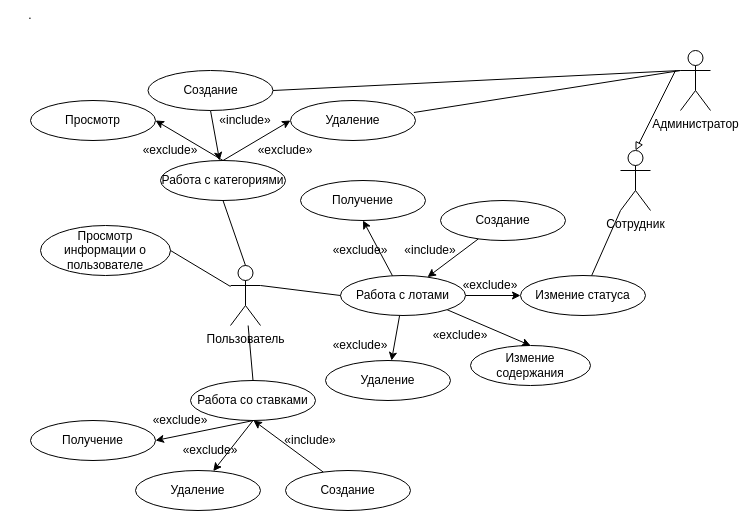

The diagram above was exported from draw.io. Its source (the exported page's mxGraphModel, read from the mxfile embedded in the PNG):
<mxGraphModel dx="1674" dy="838" grid="1" gridSize="10" guides="1" tooltips="1" connect="1" arrows="1" fold="1" page="1" pageScale="1" pageWidth="850" pageHeight="1100" math="0" shadow="0">
  <root>
    <mxCell id="0" />
    <mxCell id="1" parent="0" />
    <mxCell id="3waclf85Rtu60TbqmBuc-1" value="Пользователь" style="shape=umlActor;verticalLabelPosition=bottom;verticalAlign=top;html=1;outlineConnect=0;" parent="1" vertex="1">
      <mxGeometry x="300" y="295" width="30" height="60" as="geometry" />
    </mxCell>
    <mxCell id="aX9tK2OL3nlD15irOS4M-19" style="rounded=0;orthogonalLoop=1;jettySize=auto;html=1;" parent="1" source="3waclf85Rtu60TbqmBuc-8" target="3waclf85Rtu60TbqmBuc-18" edge="1">
      <mxGeometry relative="1" as="geometry" />
    </mxCell>
    <mxCell id="3waclf85Rtu60TbqmBuc-8" value="Создание" style="ellipse;whiteSpace=wrap;html=1;" parent="1" vertex="1">
      <mxGeometry x="510" y="230" width="125" height="40" as="geometry" />
    </mxCell>
    <mxCell id="3waclf85Rtu60TbqmBuc-9" value="Измение содержания" style="ellipse;whiteSpace=wrap;html=1;" parent="1" vertex="1">
      <mxGeometry x="540" y="375" width="120" height="40" as="geometry" />
    </mxCell>
    <mxCell id="3waclf85Rtu60TbqmBuc-10" value="Удаление" style="ellipse;whiteSpace=wrap;html=1;" parent="1" vertex="1">
      <mxGeometry x="395" y="390" width="125" height="40" as="geometry" />
    </mxCell>
    <mxCell id="aX9tK2OL3nlD15irOS4M-13" style="rounded=0;orthogonalLoop=1;jettySize=auto;html=1;exitX=0.5;exitY=1;exitDx=0;exitDy=0;" parent="1" source="3waclf85Rtu60TbqmBuc-13" target="3waclf85Rtu60TbqmBuc-17" edge="1">
      <mxGeometry relative="1" as="geometry" />
    </mxCell>
    <mxCell id="aX9tK2OL3nlD15irOS4M-14" style="rounded=0;orthogonalLoop=1;jettySize=auto;html=1;entryX=1;entryY=0.5;entryDx=0;entryDy=0;" parent="1" target="3waclf85Rtu60TbqmBuc-23" edge="1">
      <mxGeometry relative="1" as="geometry">
        <mxPoint x="323" y="450" as="sourcePoint" />
      </mxGeometry>
    </mxCell>
    <mxCell id="3waclf85Rtu60TbqmBuc-13" value="Работа со ставками" style="ellipse;whiteSpace=wrap;html=1;" parent="1" vertex="1">
      <mxGeometry x="260" y="410" width="125" height="40" as="geometry" />
    </mxCell>
    <mxCell id="aX9tK2OL3nlD15irOS4M-7" style="rounded=0;orthogonalLoop=1;jettySize=auto;html=1;" parent="1" source="3waclf85Rtu60TbqmBuc-16" edge="1">
      <mxGeometry relative="1" as="geometry">
        <mxPoint x="323" y="450" as="targetPoint" />
      </mxGeometry>
    </mxCell>
    <mxCell id="3waclf85Rtu60TbqmBuc-16" value="Создание" style="ellipse;whiteSpace=wrap;html=1;" parent="1" vertex="1">
      <mxGeometry x="355" y="500" width="125" height="40" as="geometry" />
    </mxCell>
    <mxCell id="3waclf85Rtu60TbqmBuc-17" value="Удаление" style="ellipse;whiteSpace=wrap;html=1;" parent="1" vertex="1">
      <mxGeometry x="205" y="500" width="125" height="40" as="geometry" />
    </mxCell>
    <mxCell id="aX9tK2OL3nlD15irOS4M-20" style="rounded=0;orthogonalLoop=1;jettySize=auto;html=1;exitX=1;exitY=0.5;exitDx=0;exitDy=0;entryX=0;entryY=0.5;entryDx=0;entryDy=0;" parent="1" source="3waclf85Rtu60TbqmBuc-18" target="3waclf85Rtu60TbqmBuc-27" edge="1">
      <mxGeometry relative="1" as="geometry" />
    </mxCell>
    <mxCell id="aX9tK2OL3nlD15irOS4M-21" style="rounded=0;orthogonalLoop=1;jettySize=auto;html=1;entryX=0.5;entryY=1;entryDx=0;entryDy=0;" parent="1" source="3waclf85Rtu60TbqmBuc-18" target="3waclf85Rtu60TbqmBuc-22" edge="1">
      <mxGeometry relative="1" as="geometry" />
    </mxCell>
    <mxCell id="aX9tK2OL3nlD15irOS4M-22" style="rounded=0;orthogonalLoop=1;jettySize=auto;html=1;" parent="1" source="3waclf85Rtu60TbqmBuc-18" target="3waclf85Rtu60TbqmBuc-10" edge="1">
      <mxGeometry relative="1" as="geometry" />
    </mxCell>
    <mxCell id="aX9tK2OL3nlD15irOS4M-23" style="rounded=0;orthogonalLoop=1;jettySize=auto;html=1;exitX=1;exitY=1;exitDx=0;exitDy=0;entryX=0.5;entryY=0;entryDx=0;entryDy=0;" parent="1" source="3waclf85Rtu60TbqmBuc-18" target="3waclf85Rtu60TbqmBuc-9" edge="1">
      <mxGeometry relative="1" as="geometry" />
    </mxCell>
    <mxCell id="3waclf85Rtu60TbqmBuc-18" value="Работа с лотами" style="ellipse;whiteSpace=wrap;html=1;" parent="1" vertex="1">
      <mxGeometry x="410" y="305" width="125" height="40" as="geometry" />
    </mxCell>
    <mxCell id="3waclf85Rtu60TbqmBuc-20" value="Просмотр информации о пользователе" style="ellipse;whiteSpace=wrap;html=1;" parent="1" vertex="1">
      <mxGeometry x="110" y="255" width="130" height="50" as="geometry" />
    </mxCell>
    <mxCell id="3waclf85Rtu60TbqmBuc-22" value="Получение" style="ellipse;whiteSpace=wrap;html=1;" parent="1" vertex="1">
      <mxGeometry x="370" y="210" width="125" height="40" as="geometry" />
    </mxCell>
    <mxCell id="3waclf85Rtu60TbqmBuc-23" value="Получение" style="ellipse;whiteSpace=wrap;html=1;" parent="1" vertex="1">
      <mxGeometry x="100" y="450" width="125" height="40" as="geometry" />
    </mxCell>
    <mxCell id="aX9tK2OL3nlD15irOS4M-24" style="rounded=0;orthogonalLoop=1;jettySize=auto;html=1;endArrow=none;endFill=0;exitX=0;exitY=1;exitDx=0;exitDy=0;exitPerimeter=0;" parent="1" source="3waclf85Rtu60TbqmBuc-25" target="3waclf85Rtu60TbqmBuc-27" edge="1">
      <mxGeometry relative="1" as="geometry" />
    </mxCell>
    <mxCell id="3waclf85Rtu60TbqmBuc-25" value="Сотрудник" style="shape=umlActor;verticalLabelPosition=bottom;verticalAlign=top;html=1;outlineConnect=0;" parent="1" vertex="1">
      <mxGeometry x="690" y="180" width="30" height="60" as="geometry" />
    </mxCell>
    <mxCell id="3waclf85Rtu60TbqmBuc-27" value="Измение статуса" style="ellipse;whiteSpace=wrap;html=1;" parent="1" vertex="1">
      <mxGeometry x="590" y="305" width="125" height="40" as="geometry" />
    </mxCell>
    <mxCell id="3waclf85Rtu60TbqmBuc-29" value="" style="endArrow=none;html=1;rounded=0;exitX=0.5;exitY=0;exitDx=0;exitDy=0;" parent="1" source="3waclf85Rtu60TbqmBuc-13" target="3waclf85Rtu60TbqmBuc-1" edge="1">
      <mxGeometry width="50" height="50" relative="1" as="geometry">
        <mxPoint x="530" y="340" as="sourcePoint" />
        <mxPoint x="580" y="290" as="targetPoint" />
      </mxGeometry>
    </mxCell>
    <mxCell id="3waclf85Rtu60TbqmBuc-30" value="" style="endArrow=none;html=1;rounded=0;exitX=1;exitY=0.3333333333333333;exitDx=0;exitDy=0;exitPerimeter=0;entryX=0;entryY=0.5;entryDx=0;entryDy=0;" parent="1" source="3waclf85Rtu60TbqmBuc-1" target="3waclf85Rtu60TbqmBuc-18" edge="1">
      <mxGeometry width="50" height="50" relative="1" as="geometry">
        <mxPoint x="530" y="340" as="sourcePoint" />
        <mxPoint x="580" y="290" as="targetPoint" />
      </mxGeometry>
    </mxCell>
    <mxCell id="3waclf85Rtu60TbqmBuc-31" value="" style="endArrow=none;html=1;rounded=0;entryX=1;entryY=0.5;entryDx=0;entryDy=0;" parent="1" source="3waclf85Rtu60TbqmBuc-1" target="3waclf85Rtu60TbqmBuc-20" edge="1">
      <mxGeometry width="50" height="50" relative="1" as="geometry">
        <mxPoint x="300" y="320" as="sourcePoint" />
        <mxPoint x="580" y="290" as="targetPoint" />
      </mxGeometry>
    </mxCell>
    <mxCell id="aX9tK2OL3nlD15irOS4M-12" style="rounded=0;orthogonalLoop=1;jettySize=auto;html=1;entryX=1;entryY=0.5;entryDx=0;entryDy=0;endArrow=none;endFill=0;exitX=0;exitY=0.3333333333333333;exitDx=0;exitDy=0;exitPerimeter=0;" parent="1" source="3waclf85Rtu60TbqmBuc-33" target="3waclf85Rtu60TbqmBuc-42" edge="1">
      <mxGeometry relative="1" as="geometry">
        <mxPoint x="660" y="120" as="sourcePoint" />
      </mxGeometry>
    </mxCell>
    <mxCell id="3waclf85Rtu60TbqmBuc-33" value="Администратор" style="shape=umlActor;verticalLabelPosition=bottom;verticalAlign=top;html=1;outlineConnect=0;" parent="1" vertex="1">
      <mxGeometry x="750" y="80" width="30" height="60" as="geometry" />
    </mxCell>
    <mxCell id="aX9tK2OL3nlD15irOS4M-17" style="rounded=0;orthogonalLoop=1;jettySize=auto;html=1;exitX=0.5;exitY=0;exitDx=0;exitDy=0;entryX=1;entryY=0.5;entryDx=0;entryDy=0;" parent="1" source="3waclf85Rtu60TbqmBuc-39" target="3waclf85Rtu60TbqmBuc-41" edge="1">
      <mxGeometry relative="1" as="geometry" />
    </mxCell>
    <mxCell id="aX9tK2OL3nlD15irOS4M-18" style="rounded=0;orthogonalLoop=1;jettySize=auto;html=1;exitX=0.5;exitY=0;exitDx=0;exitDy=0;entryX=0;entryY=0.5;entryDx=0;entryDy=0;" parent="1" source="3waclf85Rtu60TbqmBuc-39" target="3waclf85Rtu60TbqmBuc-43" edge="1">
      <mxGeometry relative="1" as="geometry" />
    </mxCell>
    <mxCell id="3waclf85Rtu60TbqmBuc-39" value="Работа с категориями" style="ellipse;whiteSpace=wrap;html=1;" parent="1" vertex="1">
      <mxGeometry x="230" y="190" width="125" height="40" as="geometry" />
    </mxCell>
    <mxCell id="3waclf85Rtu60TbqmBuc-41" value="Просмотр" style="ellipse;whiteSpace=wrap;html=1;" parent="1" vertex="1">
      <mxGeometry x="100" y="130" width="125" height="40" as="geometry" />
    </mxCell>
    <mxCell id="aX9tK2OL3nlD15irOS4M-16" style="rounded=0;orthogonalLoop=1;jettySize=auto;html=1;exitX=0.5;exitY=1;exitDx=0;exitDy=0;" parent="1" source="3waclf85Rtu60TbqmBuc-42" target="3waclf85Rtu60TbqmBuc-39" edge="1">
      <mxGeometry relative="1" as="geometry" />
    </mxCell>
    <mxCell id="3waclf85Rtu60TbqmBuc-42" value="Создание" style="ellipse;whiteSpace=wrap;html=1;" parent="1" vertex="1">
      <mxGeometry x="217.5" y="100" width="125" height="40" as="geometry" />
    </mxCell>
    <mxCell id="3waclf85Rtu60TbqmBuc-43" value="Удаление" style="ellipse;whiteSpace=wrap;html=1;" parent="1" vertex="1">
      <mxGeometry x="360" y="130" width="125" height="40" as="geometry" />
    </mxCell>
    <mxCell id="3waclf85Rtu60TbqmBuc-45" value="" style="endArrow=none;html=1;rounded=0;entryX=0.5;entryY=1;entryDx=0;entryDy=0;exitX=0.5;exitY=0;exitDx=0;exitDy=0;exitPerimeter=0;" parent="1" source="3waclf85Rtu60TbqmBuc-1" target="3waclf85Rtu60TbqmBuc-39" edge="1">
      <mxGeometry width="50" height="50" relative="1" as="geometry">
        <mxPoint x="590" y="290" as="sourcePoint" />
        <mxPoint x="640" y="240" as="targetPoint" />
      </mxGeometry>
    </mxCell>
    <mxCell id="aX9tK2OL3nlD15irOS4M-9" style="rounded=0;orthogonalLoop=1;jettySize=auto;html=1;endArrow=block;endFill=0;entryX=0.5;entryY=0;entryDx=0;entryDy=0;entryPerimeter=0;" parent="1" target="3waclf85Rtu60TbqmBuc-25" edge="1">
      <mxGeometry relative="1" as="geometry">
        <mxPoint x="745" y="100" as="sourcePoint" />
        <mxPoint x="700" y="170" as="targetPoint" />
      </mxGeometry>
    </mxCell>
    <mxCell id="aX9tK2OL3nlD15irOS4M-11" style="rounded=0;orthogonalLoop=1;jettySize=auto;html=1;entryX=0.987;entryY=0.3;entryDx=0;entryDy=0;entryPerimeter=0;endArrow=none;endFill=0;exitX=0;exitY=0.3333333333333333;exitDx=0;exitDy=0;exitPerimeter=0;" parent="1" source="3waclf85Rtu60TbqmBuc-33" target="3waclf85Rtu60TbqmBuc-43" edge="1">
      <mxGeometry relative="1" as="geometry">
        <mxPoint x="680" y="100" as="sourcePoint" />
      </mxGeometry>
    </mxCell>
    <mxCell id="aX9tK2OL3nlD15irOS4M-25" value="«exclude»" style="text;html=1;align=center;verticalAlign=middle;whiteSpace=wrap;rounded=0;" parent="1" vertex="1">
      <mxGeometry x="260" y="470" width="40" height="20" as="geometry" />
    </mxCell>
    <mxCell id="aX9tK2OL3nlD15irOS4M-26" value="«exclude»" style="text;html=1;align=center;verticalAlign=middle;whiteSpace=wrap;rounded=0;" parent="1" vertex="1">
      <mxGeometry x="230" y="440" width="40" height="20" as="geometry" />
    </mxCell>
    <mxCell id="aX9tK2OL3nlD15irOS4M-27" value="«exclude»" style="text;html=1;align=center;verticalAlign=middle;whiteSpace=wrap;rounded=0;" parent="1" vertex="1">
      <mxGeometry x="410" y="365" width="40" height="20" as="geometry" />
    </mxCell>
    <mxCell id="aX9tK2OL3nlD15irOS4M-28" value="«exclude»" style="text;html=1;align=center;verticalAlign=middle;whiteSpace=wrap;rounded=0;" parent="1" vertex="1">
      <mxGeometry x="510" y="355" width="40" height="20" as="geometry" />
    </mxCell>
    <mxCell id="aX9tK2OL3nlD15irOS4M-30" value="«exclude»" style="text;html=1;align=center;verticalAlign=middle;whiteSpace=wrap;rounded=0;" parent="1" vertex="1">
      <mxGeometry x="410" y="270" width="40" height="20" as="geometry" />
    </mxCell>
    <mxCell id="aX9tK2OL3nlD15irOS4M-31" value="«exclude»" style="text;html=1;align=center;verticalAlign=middle;whiteSpace=wrap;rounded=0;" parent="1" vertex="1">
      <mxGeometry x="540" y="305" width="40" height="20" as="geometry" />
    </mxCell>
    <mxCell id="aX9tK2OL3nlD15irOS4M-32" value="«exclude»" style="text;html=1;align=center;verticalAlign=middle;whiteSpace=wrap;rounded=0;" parent="1" vertex="1">
      <mxGeometry x="335" y="170" width="40" height="20" as="geometry" />
    </mxCell>
    <mxCell id="aX9tK2OL3nlD15irOS4M-33" value="«exclude»" style="text;html=1;align=center;verticalAlign=middle;whiteSpace=wrap;rounded=0;" parent="1" vertex="1">
      <mxGeometry x="220" y="170" width="40" height="20" as="geometry" />
    </mxCell>
    <mxCell id="aX9tK2OL3nlD15irOS4M-34" value="«include»" style="text;html=1;align=center;verticalAlign=middle;whiteSpace=wrap;rounded=0;" parent="1" vertex="1">
      <mxGeometry x="480" y="270" width="40" height="20" as="geometry" />
    </mxCell>
    <mxCell id="aX9tK2OL3nlD15irOS4M-35" value="«include»" style="text;html=1;align=center;verticalAlign=middle;whiteSpace=wrap;rounded=0;" parent="1" vertex="1">
      <mxGeometry x="360" y="460" width="40" height="20" as="geometry" />
    </mxCell>
    <mxCell id="aX9tK2OL3nlD15irOS4M-37" value="«include»" style="text;html=1;align=center;verticalAlign=middle;whiteSpace=wrap;rounded=0;" parent="1" vertex="1">
      <mxGeometry x="295" y="140" width="40" height="20" as="geometry" />
    </mxCell>
    <mxCell id="nTjDmD4ySVltgpfzYdsv-2" value="." style="text;html=1;align=center;verticalAlign=middle;whiteSpace=wrap;rounded=0;" vertex="1" parent="1">
      <mxGeometry x="70" y="30" width="60" height="30" as="geometry" />
    </mxCell>
  </root>
</mxGraphModel>